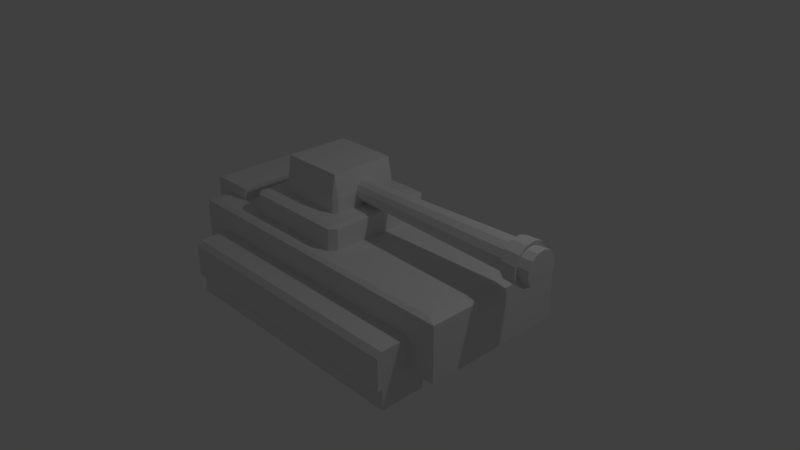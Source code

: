 # Source: tank.blend  (saved by Blender 2.79.0; exported with 4.5.12 LTS)
import bpy
from mathutils import Matrix  # noqa: F401  (used for matrix-valued properties, if any)

bpy.ops.wm.read_factory_settings(use_empty=True)
scene = bpy.context.scene
scene.name = 'Scene'

# ---- collections
col_collection_1 = bpy.data.collections.new('Collection 1'); scene.collection.children.link(col_collection_1)

# ---- materials (node trees are filled in below, after node groups)
mat_material = bpy.data.materials.new('Material')
mat_material.alpha_threshold = 0.0
mat_material.use_transparent_shadow = False
mat_material.roughness = 0.5
mat_material.line_color = (0.0, 0.0, 0.0, 1.0)

# ---- material node trees

# ---- world
world_world = bpy.data.worlds.new('World'); scene.world = world_world
world_world.color = (0.05088, 0.05088, 0.05088)
world_world.use_sun_shadow = False
world_world.sun_shadow_jitter_overblur = 0.0
world_world.cycles.sampling_method = 'MANUAL'

# ---- cameras
cam_camera = bpy.data.cameras.new('Camera')
cam_camera.clip_end = 100.0
cam_camera.lens = 35.0
cam_camera.sensor_width = 32.0
cam_camera.sensor_height = 18.0
cam_camera.ortho_scale = 7.314
cam_camera.dof.focus_distance = 0.0
cam_camera.dof.aperture_fstop = 128.0

# ---- lights
light_lamp = bpy.data.lights.new('Lamp', 'POINT')
light_lamp.transmission_factor = 0.0
light_lamp.cutoff_distance = 30.0
light_lamp.energy = 100.0
light_lamp.shadow_buffer_clip_start = 1.001
light_lamp.shadow_soft_size = 0.1
light_lamp.shadow_maximum_resolution = 0.006
light_lamp.use_absolute_resolution = True

# ---- meshes
me_cube_007 = bpy.data.meshes.new('Cube.007')
me_cube_007.from_pydata([(-1.0, -1.0, -1.0), (-1.0, 1.0, -1.0), (1.0, -1.0, -1.0), (1.0, -1.0, 1.0), (1.0, 1.0, -1.0), (1.0, 1.0, 1.0), (-0.8537, -1.0, 1.0), (-1.0, -1.0, 0.8537), (-1.0, 1.0, 0.8537), (-0.8537, 1.0, 1.0)], [], [(5, 9, 6, 3), (4, 5, 3, 2), (0, 7, 8, 1), (1, 4, 2, 0), (1, 8, 9, 5, 4), (6, 9, 8, 7), (2, 3, 6, 7, 0)])
me_cube_007.use_remesh_preserve_volume = False
me_cube_007.use_remesh_preserve_attributes = False
me_cube_007.use_mirror_vertex_groups = False
me_cube_007.update()
me_cube_006 = bpy.data.meshes.new('Cube.006')
me_cube_006.from_pydata([(1.0, 0.8084, -1.0), (1.0, -1.0, -1.0), (-1.0, -1.0, -1.0), (-1.0, 0.8084, -1.0), (1.0, -1.0, 1.0), (-1.0, -1.0, 1.0), (1.0, 1.0, 0.8222), (1.0, 0.8222, 1.0), (-1.0, 0.8222, 1.0), (-1.0, 1.0, 0.8222), (1.0, 1.0, -0.2742), (-1.0, 1.0, -0.2742), (1.0, 0.8084, -0.2725), (-1.0, 0.8084, -0.2725)], [], [(0, 1, 2, 3), (2, 5, 8, 9, 11, 13, 3), (7, 8, 5, 4), (1, 4, 5, 2), (0, 12, 10, 6, 7, 4, 1), (6, 9, 8, 7), (12, 0, 3, 13), (6, 10, 11, 9), (10, 12, 13, 11)])
me_cube_006.materials.append(mat_material)
me_cube_006.use_remesh_preserve_volume = False
me_cube_006.use_remesh_preserve_attributes = False
me_cube_006.use_mirror_vertex_groups = False
me_cube_006.update()
me_cube_005 = bpy.data.meshes.new('Cube.005')
me_cube_005.from_pydata([(1.0, 0.8084, -1.0), (1.0, -1.0, -1.0), (-1.0, -1.0, -1.0), (-1.0, 0.8084, -1.0), (1.0, -1.0, 1.0), (-1.0, -1.0, 1.0), (1.0, 1.0, 0.8222), (1.0, 0.8222, 1.0), (-1.0, 0.8222, 1.0), (-1.0, 1.0, 0.8222), (1.0, 1.0, -0.2742), (-1.0, 1.0, -0.2742), (1.0, 0.8084, -0.2725), (-1.0, 0.8084, -0.2725)], [], [(0, 1, 2, 3), (2, 5, 8, 9, 11, 13, 3), (7, 8, 5, 4), (1, 4, 5, 2), (0, 12, 10, 6, 7, 4, 1), (6, 9, 8, 7), (12, 0, 3, 13), (6, 10, 11, 9), (10, 12, 13, 11)])
me_cube_005.materials.append(mat_material)
me_cube_005.use_remesh_preserve_volume = False
me_cube_005.use_remesh_preserve_attributes = False
me_cube_005.use_mirror_vertex_groups = False
me_cube_005.update()
me_cylinder = bpy.data.meshes.new('Cylinder')
me_cylinder.from_pydata([(-8.922e-08, 0.13, -1.129), (-1.203e-07, 0.2251, 1.979), (0.06041, 0.1151, -1.129), (0.1046, 0.1993, 1.979), (0.107, 0.07385, -1.129), (0.1852, 0.1278, 1.979), (0.1291, 0.01567, -1.129), (0.2234, 0.02713, 1.979), (0.1216, -0.0461, -1.129), (0.2104, -0.07981, 1.979), (0.08621, -0.09731, -1.129), (0.1492, -0.1685, 1.979), (0.03111, -0.1262, -1.129), (0.05386, -0.2185, 1.979), (-0.03111, -0.1262, -1.129), (-0.05386, -0.2185, 1.979), (-0.08621, -0.09731, -1.129), (-0.1492, -0.1685, 1.979), (-0.1216, -0.0461, -1.129), (-0.2104, -0.07981, 1.979), (-0.1291, 0.01567, -1.129), (-0.2234, 0.02713, 1.979), (-0.107, 0.07385, -1.129), (-0.1852, 0.1278, 1.979), (-0.06041, 0.1151, -1.129), (-0.1046, 0.1993, 1.979), (-1.105e-07, 0.2173, 1.822), (0.101, 0.1924, 1.822), (0.1788, 0.1234, 1.822), (0.2157, 0.02619, 1.822), (0.2032, -0.07705, 1.822), (0.1441, -0.1626, 1.822), (0.052, -0.211, 1.822), (-0.052, -0.211, 1.822), (-0.1441, -0.1626, 1.822), (-0.2032, -0.07705, 1.822), (-0.2157, 0.02619, 1.822), (-0.1788, 0.1234, 1.822), (-0.101, 0.1924, 1.822), (0.09716, 0.1851, 1.655), (0.1721, 0.1188, 1.655), (0.2075, 0.0252, 1.655), (0.1955, -0.07414, 1.655), (0.1386, -0.1565, 1.655), (0.05003, -0.203, 1.655), (-0.05003, -0.203, 1.655), (-0.1386, -0.1565, 1.655), (-0.1955, -0.07414, 1.655), (-0.2075, 0.0252, 1.655), (-0.1721, 0.1188, 1.655), (-0.09716, 0.1851, 1.655), (-1.001e-07, 0.2091, 1.655), (-1.01e-07, 0.2671, 1.632), (-1.143e-07, 0.2776, 1.845), (-0.129, 0.2458, 1.845), (-0.2284, 0.1577, 1.845), (-0.2755, 0.03346, 1.845), (-0.2595, -0.09843, 1.845), (-0.1841, -0.2078, 1.845), (-0.06643, -0.2695, 1.845), (0.06643, -0.2695, 1.845), (0.1841, -0.2078, 1.845), (0.2595, -0.09843, 1.845), (0.2755, 0.03346, 1.845), (0.2284, 0.1577, 1.845), (0.129, 0.2458, 1.845), (0.1241, 0.2365, 1.632), (0.2198, 0.1517, 1.632), (0.2651, 0.03219, 1.632), (0.2497, -0.0947, 1.632), (0.1771, -0.1999, 1.632), (0.06391, -0.2593, 1.632), (-0.06391, -0.2593, 1.632), (-0.1771, -0.1999, 1.632), (-0.2497, -0.0947, 1.632), (-0.2651, 0.03219, 1.632), (-0.2198, 0.1517, 1.632), (-0.1241, 0.2365, 1.632)], [], [(26, 1, 3, 27), (27, 3, 5, 28), (28, 5, 7, 29), (29, 7, 9, 30), (30, 9, 11, 31), (31, 11, 13, 32), (32, 13, 15, 33), (33, 15, 17, 34), (34, 17, 19, 35), (35, 19, 21, 36), (36, 21, 23, 37), (3, 1, 25, 23, 21, 19, 17, 15, 13, 11, 9, 7, 5), (37, 23, 25, 38), (38, 25, 1, 26), (0, 2, 4, 6, 8, 10, 12, 14, 16, 18, 20, 22, 24), (29, 30, 62, 63), (44, 43, 70, 71), (37, 38, 54, 55), (51, 50, 77, 52), (30, 31, 61, 62), (43, 42, 69, 70), (38, 26, 53, 54), (50, 49, 76, 77), (31, 32, 60, 61), (42, 41, 68, 69), (49, 48, 75, 76), (32, 33, 59, 60), (41, 40, 67, 68), (0, 51, 39, 2), (2, 39, 40, 4), (4, 40, 41, 6), (6, 41, 42, 8), (8, 42, 43, 10), (10, 43, 44, 12), (12, 44, 45, 14), (14, 45, 46, 16), (16, 46, 47, 18), (18, 47, 48, 20), (20, 48, 49, 22), (22, 49, 50, 24), (24, 50, 51, 0), (77, 54, 53, 52), (76, 55, 54, 77), (75, 56, 55, 76), (74, 57, 56, 75), (73, 58, 57, 74), (72, 59, 58, 73), (71, 60, 59, 72), (70, 61, 60, 71), (69, 62, 61, 70), (68, 63, 62, 69), (67, 64, 63, 68), (66, 65, 64, 67), (52, 53, 65, 66), (36, 37, 55, 56), (45, 44, 71, 72), (28, 29, 63, 64), (35, 36, 56, 57), (46, 45, 72, 73), (27, 28, 64, 65), (39, 51, 52, 66), (34, 35, 57, 58), (47, 46, 73, 74), (26, 27, 65, 53), (40, 39, 66, 67), (33, 34, 58, 59), (48, 47, 74, 75)])
me_cylinder.use_remesh_preserve_volume = False
me_cylinder.use_remesh_preserve_attributes = False
me_cylinder.use_mirror_vertex_groups = False
me_cylinder.update()
me_cube_003 = bpy.data.meshes.new('Cube.003')
me_cube_003.from_pydata([(-0.896, -0.896, -1.0), (-0.896, -1.0, -0.896), (-1.0, -0.896, -0.896), (-0.896, -1.0, 0.896), (-0.896, -0.896, 3.551), (-1.0, -0.896, 0.896), (-0.896, 0.896, -1.0), (-1.0, 0.896, -0.896), (-0.896, 1.0, -0.896), (-0.896, 0.896, 3.551), (-0.896, 1.0, 0.896), (-1.0, 0.896, 0.896), (0.896, -0.896, -1.0), (1.0, -0.896, -0.896), (0.896, -1.0, -0.896), (0.896, -0.896, 3.551), (0.896, -1.0, 0.896), (1.0, -0.896, 0.896), (0.896, 0.896, -1.0), (0.896, 1.0, -0.896), (1.0, 0.896, -0.896), (0.896, 0.896, 3.551), (1.0, 0.896, 0.896), (0.896, 1.0, 0.896)], [], [(14, 16, 3, 1), (20, 22, 17, 13), (21, 9, 4, 15), (2, 5, 11, 7), (8, 10, 23, 19), (0, 1, 2), (3, 4, 5), (6, 7, 8), (9, 10, 11), (12, 13, 14), (15, 16, 17), (18, 19, 20), (21, 22, 23), (6, 0, 2, 7), (1, 3, 5, 2), (4, 9, 11, 5), (10, 8, 7, 11), (18, 6, 8, 19), (9, 21, 23, 10), (22, 20, 19, 23), (12, 18, 20, 13), (21, 15, 17, 22), (16, 14, 13, 17), (0, 12, 14, 1), (15, 4, 3, 16), (6, 18, 12, 0)])
me_cube_003.use_remesh_preserve_volume = False
me_cube_003.use_remesh_preserve_attributes = False
me_cube_003.use_mirror_vertex_groups = False
me_cube_003.update()
me_cube_002 = bpy.data.meshes.new('Cube.002')
me_cube_002.from_pydata([(-0.896, -0.896, -1.0), (-0.896, -1.0, -0.896), (-1.0, -0.896, -0.896), (-0.896, -1.0, 0.896), (-0.896, -0.896, 1.0), (-1.0, -0.896, 0.896), (-0.896, 0.896, -1.0), (-1.0, 0.896, -0.896), (-0.896, 1.0, -0.896), (-0.896, 0.896, 1.0), (-0.896, 1.0, 0.896), (-1.0, 0.896, 0.896), (0.896, -0.896, -1.0), (1.0, -0.896, -0.896), (0.896, -1.0, -0.896), (0.896, -0.896, 1.0), (0.896, -1.0, 0.896), (1.0, -0.896, 0.896), (0.896, 0.896, -1.0), (0.896, 1.0, -0.896), (1.0, 0.896, -0.896), (0.896, 0.896, 1.0), (1.0, 0.896, 0.896), (0.896, 1.0, 0.896)], [], [(14, 16, 3, 1), (20, 22, 17, 13), (21, 9, 4, 15), (2, 5, 11, 7), (8, 10, 23, 19), (0, 1, 2), (3, 4, 5), (6, 7, 8), (9, 10, 11), (12, 13, 14), (15, 16, 17), (18, 19, 20), (21, 22, 23), (6, 0, 2, 7), (1, 3, 5, 2), (4, 9, 11, 5), (10, 8, 7, 11), (18, 6, 8, 19), (9, 21, 23, 10), (22, 20, 19, 23), (12, 18, 20, 13), (21, 15, 17, 22), (16, 14, 13, 17), (0, 12, 14, 1), (15, 4, 3, 16), (6, 18, 12, 0)])
me_cube_002.use_remesh_preserve_volume = False
me_cube_002.use_remesh_preserve_attributes = False
me_cube_002.use_mirror_vertex_groups = False
me_cube_002.update()
me_cube_001 = bpy.data.meshes.new('Cube.001')
me_cube_001.from_pydata([(1.0, 0.8084, -1.0), (1.0, -1.0, -1.0), (-1.0, -1.0, -1.0), (-1.0, 0.8084, -1.0), (1.0, -1.0, 1.0), (-1.0, -1.0, 1.0), (1.0, 1.0, 0.8222), (1.0, 0.8222, 1.0), (-1.0, 0.8222, 1.0), (-1.0, 1.0, 0.8222), (1.0, 1.0, -0.2742), (-1.0, 1.0, -0.2742), (1.0, 0.8084, -0.2725), (-1.0, 0.8084, -0.2725)], [], [(0, 1, 2, 3), (2, 5, 8, 9, 11, 13, 3), (7, 8, 5, 4), (1, 4, 5, 2), (0, 12, 10, 6, 7, 4, 1), (6, 9, 8, 7), (12, 0, 3, 13), (6, 10, 11, 9), (10, 12, 13, 11)])
me_cube_001.materials.append(mat_material)
me_cube_001.use_remesh_preserve_volume = False
me_cube_001.use_remesh_preserve_attributes = False
me_cube_001.use_mirror_vertex_groups = False
me_cube_001.update()
me_cube = bpy.data.meshes.new('Cube')
me_cube.from_pydata([(1.0, 1.0, -1.0), (1.0, -1.0, -1.0), (-1.0, -1.0, -1.0), (-1.0, 1.0, -1.0), (0.9301, 0.9301, 1.0), (1.0, 1.0, 0.9301), (0.9301, -0.9301, 1.0), (1.0, -1.0, 0.9301), (-0.9301, -0.9301, 1.0), (-1.0, -1.0, 0.9301), (-0.9301, 0.9301, 1.0), (-1.0, 1.0, 0.9301)], [], [(0, 1, 2, 3), (1, 7, 9, 2), (4, 10, 8, 6), (2, 9, 11, 3), (0, 5, 7, 1), (4, 6, 7, 5), (5, 11, 10, 4), (6, 8, 9, 7), (8, 10, 11, 9), (5, 0, 3, 11)])
me_cube.materials.append(mat_material)
me_cube.use_remesh_preserve_volume = False
me_cube.use_remesh_preserve_attributes = False
me_cube.use_mirror_vertex_groups = False
me_cube.update()

# ---- objects
ob_cube_006 = bpy.data.objects.new('Cube.006', me_cube_007)
ob_cube_005 = bpy.data.objects.new('Cube.005', me_cube_006)
ob_cube_004 = bpy.data.objects.new('Cube.004', me_cube_005)
ob_cylinder = bpy.data.objects.new('Cylinder', me_cylinder)
ob_cube_003 = bpy.data.objects.new('Cube.003', me_cube_003)
ob_cube_002 = bpy.data.objects.new('Cube.002', me_cube_002)
ob_cube_001 = bpy.data.objects.new('Cube.001', me_cube_001)
ob_cube = bpy.data.objects.new('Cube', me_cube)
ob_lamp = bpy.data.objects.new('Lamp', light_lamp)
ob_camera = bpy.data.objects.new('Camera', cam_camera)

# ---- transforms, parenting, visibility, modifiers, constraints
ob_cube_006.location = (-2.046, 0.0, 0.2381)
ob_cube_006.scale = (0.3157, 0.6772, 0.3157)
ob_cube_006.lineart.crease_threshold = 0.0
ob_cube_005.location = (0.0, -1.108, -0.3587)
ob_cube_005.rotation_euler = (0.0, -0.0, 3.142)
ob_cube_005.scale = (1.768, 0.3434, 0.3883)
ob_cube_005.lock_rotations_4d = False
ob_cube_005.empty_display_type = 'ARROWS'
ob_cube_005.lineart.crease_threshold = 0.0
ob_cube_004.location = (0.0, 1.048, -0.3587)
ob_cube_004.scale = (1.768, 0.3434, 0.3883)
ob_cube_004.lock_rotations_4d = False
ob_cube_004.empty_display_type = 'ARROWS'
ob_cube_004.lineart.crease_threshold = 0.0
ob_cylinder.location = (0.7434, 0.0, 0.8866)
ob_cylinder.rotation_euler = (-0.0, 1.571, 0.0)
ob_cylinder.lineart.crease_threshold = 0.0
ob_cube_003.location = (-0.5426, 0.0, 0.7887)
ob_cube_003.scale = (0.4898, 0.4898, 0.1156)
ob_cube_003.lineart.crease_threshold = 0.0
ob_cube_002.location = (-0.5426, 0.0, 0.5118)
ob_cube_002.scale = (0.7782, 0.7782, 0.1837)
ob_cube_002.lineart.crease_threshold = 0.0
ob_cube_001.location = (0.0, 1.048, -0.3587)
ob_cube_001.scale = (1.768, 0.3434, 0.3883)
ob_cube_001.lock_rotations_4d = False
ob_cube_001.empty_display_type = 'ARROWS'
ob_cube_001.lineart.crease_threshold = 0.0
ob_cube.location = (0.0, 0.0, 0.0)
ob_cube.scale = (2.15, 1.0, 0.3883)
ob_cube.lock_rotations_4d = False
ob_cube.empty_display_type = 'ARROWS'
ob_cube.lineart.crease_threshold = 0.0
ob_lamp.location = (4.076, 1.005, 5.904)
ob_lamp.rotation_euler = (0.6503, 0.05522, 1.866)
ob_lamp.lock_rotations_4d = False
ob_lamp.empty_display_type = 'ARROWS'
ob_lamp.color = (0.0, 0.0, 0.0, 0.0)
ob_lamp.lineart.crease_threshold = 0.0
ob_camera.location = (7.481, -6.508, 5.344)
ob_camera.rotation_euler = (1.109, 0.0, 0.8149)
ob_camera.lock_rotations_4d = False
ob_camera.empty_display_type = 'ARROWS'
ob_camera.color = (0.0, 0.0, 0.0, 0.0)
ob_camera.display_type = 'WIRE'
ob_camera.lineart.crease_threshold = 0.0

# ---- collection membership
col_collection_1.objects.link(ob_cube_006)
col_collection_1.objects.link(ob_cube_005)
col_collection_1.objects.link(ob_cube_004)
col_collection_1.objects.link(ob_cylinder)
col_collection_1.objects.link(ob_cube_003)
col_collection_1.objects.link(ob_cube_002)
col_collection_1.objects.link(ob_cube_001)
col_collection_1.objects.link(ob_cube)
col_collection_1.objects.link(ob_lamp)
col_collection_1.objects.link(ob_camera)

# ---- scene / render settings (as saved in the file)
scene.camera = ob_camera
scene.frame_start = 1; scene.frame_end = 250; scene.frame_set(1)
scene.render.engine = 'BLENDER_EEVEE_NEXT'
scene.render.resolution_percentage = 50
scene.render.dither_intensity = 0.0
scene.cycles.use_denoising = False
scene.cycles.samples = 128
scene.cycles.sampling_pattern = 'TABULATED_SOBOL'
scene.cycles.use_adaptive_sampling = False
scene.cycles.use_light_tree = False
scene.cycles.blur_glossy = 0.0
scene.cycles.sample_clamp_indirect = 0.0
scene.view_settings.view_transform = 'Standard'
bpy.context.view_layer.update()
